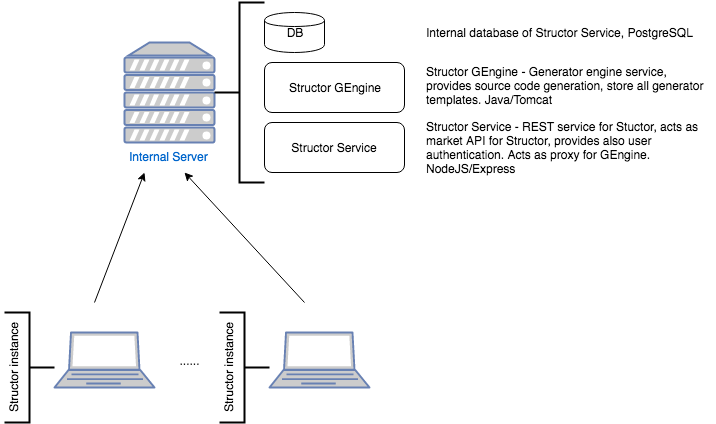

The diagram above was exported from draw.io. Its source (the exported page's mxGraphModel, read from the mxfile embedded in the PNG):
<mxGraphModel dx="856" dy="631" grid="1" gridSize="10" guides="1" tooltips="1" connect="1" arrows="1" fold="1" page="1" pageScale="1" pageWidth="826" pageHeight="1169" background="#ffffff" math="0" shadow="0">
  <root>
    <mxCell id="0" />
    <mxCell id="1" parent="0" />
    <mxCell id="4bb326ca71a1f2b0-1" value="DB" style="shape=cylinder;whiteSpace=wrap;html=1;align=center;" vertex="1" parent="1">
      <mxGeometry x="300" y="30" width="60" height="40" as="geometry" />
    </mxCell>
    <mxCell id="4bb326ca71a1f2b0-3" value="" style="fontColor=#0066CC;verticalAlign=top;verticalLabelPosition=bottom;labelPosition=center;align=center;html=1;fillColor=#CCCCCC;strokeColor=#6881B3;gradientColor=none;gradientDirection=north;strokeWidth=2;shape=mxgraph.networks.laptop;" vertex="1" parent="1">
      <mxGeometry x="90" y="350" width="100" height="55" as="geometry" />
    </mxCell>
    <mxCell id="4bb326ca71a1f2b0-5" value="Internal Server" style="fontColor=#0066CC;verticalAlign=top;verticalLabelPosition=bottom;labelPosition=center;align=center;html=1;fillColor=#CCCCCC;strokeColor=#6881B3;gradientColor=none;gradientDirection=north;strokeWidth=2;shape=mxgraph.networks.server;" vertex="1" parent="1">
      <mxGeometry x="160" y="60" width="90" height="100" as="geometry" />
    </mxCell>
    <mxCell id="4bb326ca71a1f2b0-6" value="" style="fontColor=#0066CC;verticalAlign=top;verticalLabelPosition=bottom;labelPosition=center;align=center;html=1;fillColor=#CCCCCC;strokeColor=#6881B3;gradientColor=none;gradientDirection=north;strokeWidth=2;shape=mxgraph.networks.laptop;" vertex="1" parent="1">
      <mxGeometry x="305" y="350" width="100" height="55" as="geometry" />
    </mxCell>
    <mxCell id="4bb326ca71a1f2b0-9" value="" style="strokeWidth=2;html=1;shape=mxgraph.flowchart.annotation_2;align=left;" vertex="1" parent="1">
      <mxGeometry x="250" y="20" width="50" height="180" as="geometry" />
    </mxCell>
    <mxCell id="4bb326ca71a1f2b0-11" value="Structor GEngine" style="rounded=1;whiteSpace=wrap;html=1;align=center;" vertex="1" parent="1">
      <mxGeometry x="300" y="80" width="140" height="50" as="geometry" />
    </mxCell>
    <mxCell id="4bb326ca71a1f2b0-12" value="Structor Service" style="rounded=1;whiteSpace=wrap;html=1;align=center;" vertex="1" parent="1">
      <mxGeometry x="300" y="140" width="140" height="50" as="geometry" />
    </mxCell>
    <mxCell id="4bb326ca71a1f2b0-13" value="" style="strokeWidth=2;html=1;shape=mxgraph.flowchart.annotation_2;align=left;rotation=-180;" vertex="1" parent="1">
      <mxGeometry x="40" y="330" width="50" height="110" as="geometry" />
    </mxCell>
    <mxCell id="4bb326ca71a1f2b0-14" value="Structor instance" style="text;html=1;resizable=0;points=[];autosize=1;align=center;verticalAlign=top;spacingTop=-4;rotation=-90;" vertex="1" parent="1">
      <mxGeometry x="-5" y="375" width="110" height="20" as="geometry" />
    </mxCell>
    <mxCell id="4bb326ca71a1f2b0-15" value="" style="strokeWidth=2;html=1;shape=mxgraph.flowchart.annotation_2;align=left;rotation=-180;" vertex="1" parent="1">
      <mxGeometry x="255" y="330" width="50" height="110" as="geometry" />
    </mxCell>
    <mxCell id="4bb326ca71a1f2b0-16" value="Structor instance" style="text;html=1;resizable=0;points=[];autosize=1;align=center;verticalAlign=top;spacingTop=-4;rotation=-90;" vertex="1" parent="1">
      <mxGeometry x="210" y="375" width="110" height="20" as="geometry" />
    </mxCell>
    <mxCell id="4bb326ca71a1f2b0-17" value="" style="endArrow=classic;html=1;" edge="1" parent="1">
      <mxGeometry width="50" height="50" relative="1" as="geometry">
        <mxPoint x="130" y="320" as="sourcePoint" />
        <mxPoint x="180" y="190" as="targetPoint" />
      </mxGeometry>
    </mxCell>
    <mxCell id="4bb326ca71a1f2b0-18" value="" style="endArrow=classic;html=1;" edge="1" parent="1">
      <mxGeometry width="50" height="50" relative="1" as="geometry">
        <mxPoint x="340" y="320" as="sourcePoint" />
        <mxPoint x="220" y="190" as="targetPoint" />
      </mxGeometry>
    </mxCell>
    <mxCell id="4bb326ca71a1f2b0-19" value="......" style="text;html=1;strokeColor=none;fillColor=none;align=center;verticalAlign=middle;whiteSpace=wrap;overflow=hidden;" vertex="1" parent="1">
      <mxGeometry x="205" y="368" width="40" height="20" as="geometry" />
    </mxCell>
    <mxCell id="4bb326ca71a1f2b0-20" value="Structor Service - REST service for Stuctor, acts as market API for Structor, provides also user authentication. Acts as proxy for GEngine. NodeJS/Express" style="text;html=1;strokeColor=none;fillColor=none;align=left;verticalAlign=middle;whiteSpace=wrap;overflow=hidden;" vertex="1" parent="1">
      <mxGeometry x="460" y="135" width="290" height="60" as="geometry" />
    </mxCell>
    <mxCell id="4bb326ca71a1f2b0-21" value="Structor GEngine - Generator engine service, provides source code generation, store all generator templates. Java/Tomcat" style="text;html=1;strokeColor=none;fillColor=none;align=left;verticalAlign=middle;whiteSpace=wrap;overflow=hidden;" vertex="1" parent="1">
      <mxGeometry x="460" y="75" width="290" height="55" as="geometry" />
    </mxCell>
    <mxCell id="4bb326ca71a1f2b0-22" value="Internal database of Structor Service, PostgreSQL" style="text;html=1;strokeColor=none;fillColor=none;align=left;verticalAlign=middle;whiteSpace=wrap;overflow=hidden;" vertex="1" parent="1">
      <mxGeometry x="460" y="20" width="290" height="60" as="geometry" />
    </mxCell>
  </root>
</mxGraphModel>